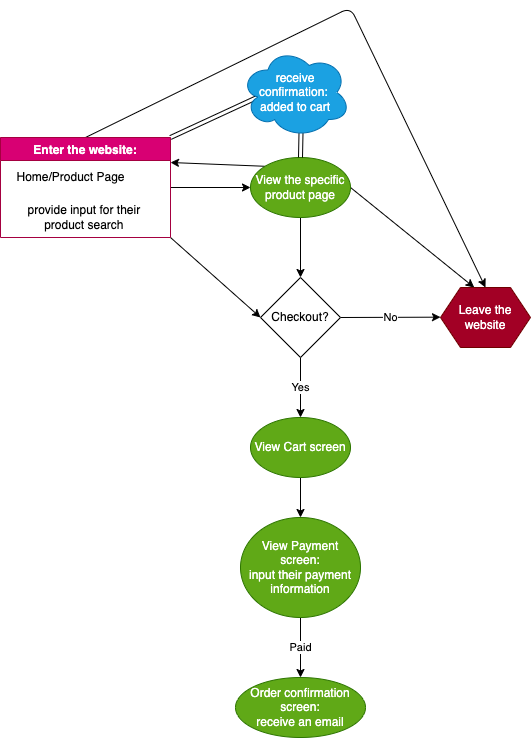

The diagram above was exported from draw.io. Its source (the exported page's mxGraphModel, read from the mxfile embedded in the PNG):
<mxGraphModel dx="758" dy="2017" grid="1" gridSize="10" guides="1" tooltips="1" connect="1" arrows="1" fold="1" page="1" pageScale="1" pageWidth="850" pageHeight="1100" math="0" shadow="0">
  <root>
    <mxCell id="0" />
    <mxCell id="1" parent="0" />
    <mxCell id="34" style="edgeStyle=none;html=1;exitX=0;exitY=0;exitDx=0;exitDy=0;entryX=1;entryY=0.25;entryDx=0;entryDy=0;" edge="1" parent="1" source="3" target="28">
      <mxGeometry relative="1" as="geometry" />
    </mxCell>
    <mxCell id="52" style="edgeStyle=none;html=1;exitX=0.5;exitY=1;exitDx=0;exitDy=0;entryX=0.5;entryY=0;entryDx=0;entryDy=0;" edge="1" parent="1" source="3" target="51">
      <mxGeometry relative="1" as="geometry" />
    </mxCell>
    <mxCell id="57" style="edgeStyle=none;html=1;exitX=1;exitY=0.5;exitDx=0;exitDy=0;entryX=0.375;entryY=0;entryDx=0;entryDy=0;" edge="1" parent="1" source="3" target="55">
      <mxGeometry relative="1" as="geometry" />
    </mxCell>
    <mxCell id="3" value="View the specific product page" style="ellipse;whiteSpace=wrap;html=1;fillColor=#60a917;strokeColor=#2D7600;fontColor=#ffffff;" vertex="1" parent="1">
      <mxGeometry x="250" y="100" width="100" height="60" as="geometry" />
    </mxCell>
    <mxCell id="20" style="edgeStyle=none;html=1;exitX=0.5;exitY=1;exitDx=0;exitDy=0;entryX=0.5;entryY=0;entryDx=0;entryDy=0;" edge="1" parent="1" source="15" target="19">
      <mxGeometry relative="1" as="geometry" />
    </mxCell>
    <mxCell id="15" value="View Cart screen" style="ellipse;whiteSpace=wrap;html=1;fillColor=#60a917;fontColor=#ffffff;strokeColor=#2D7600;" vertex="1" parent="1">
      <mxGeometry x="250" y="360" width="100" height="60" as="geometry" />
    </mxCell>
    <mxCell id="50" value="Paid&lt;br&gt;" style="edgeStyle=none;html=1;exitX=0.5;exitY=1;exitDx=0;exitDy=0;entryX=0.5;entryY=0;entryDx=0;entryDy=0;" edge="1" parent="1" source="19" target="21">
      <mxGeometry relative="1" as="geometry" />
    </mxCell>
    <mxCell id="19" value="View Payment screen:&lt;br&gt;input their payment information" style="ellipse;whiteSpace=wrap;html=1;fillColor=#60a917;fontColor=#ffffff;strokeColor=#2D7600;" vertex="1" parent="1">
      <mxGeometry x="240" y="460" width="120" height="100" as="geometry" />
    </mxCell>
    <mxCell id="21" value="Order confirmation screen:&lt;br&gt;receive an email" style="ellipse;whiteSpace=wrap;html=1;fillColor=#60a917;fontColor=#ffffff;strokeColor=#2D7600;" vertex="1" parent="1">
      <mxGeometry x="235" y="620" width="130" height="60" as="geometry" />
    </mxCell>
    <mxCell id="24" style="edgeStyle=none;html=1;exitX=1;exitY=0.5;exitDx=0;exitDy=0;entryX=0;entryY=0.5;entryDx=0;entryDy=0;" edge="1" parent="1" source="28" target="3">
      <mxGeometry relative="1" as="geometry">
        <mxPoint x="210" y="50" as="sourcePoint" />
      </mxGeometry>
    </mxCell>
    <mxCell id="45" style="edgeStyle=none;html=1;exitX=1;exitY=1;exitDx=0;exitDy=0;entryX=0;entryY=0.5;entryDx=0;entryDy=0;" edge="1" parent="1" source="28" target="51">
      <mxGeometry relative="1" as="geometry" />
    </mxCell>
    <mxCell id="56" style="edgeStyle=none;html=1;exitX=0.5;exitY=0;exitDx=0;exitDy=0;entryX=0.5;entryY=0;entryDx=0;entryDy=0;" edge="1" parent="1" source="28" target="55">
      <mxGeometry relative="1" as="geometry">
        <mxPoint x="470" y="220" as="targetPoint" />
        <Array as="points">
          <mxPoint x="350" y="-50" />
        </Array>
      </mxGeometry>
    </mxCell>
    <mxCell id="28" value="Enter the website:" style="swimlane;fillColor=#d80073;fontColor=#ffffff;strokeColor=#A50040;gradientColor=none;" vertex="1" parent="1">
      <mxGeometry y="80" width="170" height="100" as="geometry" />
    </mxCell>
    <mxCell id="29" value="Home/Product Page" style="text;html=1;align=center;verticalAlign=middle;resizable=0;points=[];autosize=1;strokeColor=none;fillColor=none;" vertex="1" parent="28">
      <mxGeometry x="10" y="30" width="120" height="20" as="geometry" />
    </mxCell>
    <mxCell id="31" value="&lt;span&gt;provide input for their &lt;br&gt;product search&amp;nbsp;&lt;/span&gt;" style="text;html=1;align=center;verticalAlign=middle;resizable=0;points=[];autosize=1;strokeColor=none;fillColor=none;" vertex="1" parent="28">
      <mxGeometry x="20" y="65" width="130" height="30" as="geometry" />
    </mxCell>
    <mxCell id="47" style="edgeStyle=none;shape=link;html=1;exitX=0.16;exitY=0.55;exitDx=0;exitDy=0;exitPerimeter=0;entryX=1;entryY=0;entryDx=0;entryDy=0;" edge="1" parent="1" source="40" target="28">
      <mxGeometry relative="1" as="geometry" />
    </mxCell>
    <mxCell id="48" style="edgeStyle=none;shape=link;html=1;exitX=0.55;exitY=0.95;exitDx=0;exitDy=0;exitPerimeter=0;entryX=0.5;entryY=0;entryDx=0;entryDy=0;" edge="1" parent="1" source="40" target="3">
      <mxGeometry relative="1" as="geometry" />
    </mxCell>
    <mxCell id="40" value="&lt;span&gt;receive confirmation: &lt;br&gt;added to cart&lt;/span&gt;" style="ellipse;shape=cloud;whiteSpace=wrap;html=1;fillColor=#1ba1e2;fontColor=#ffffff;strokeColor=#006EAF;" vertex="1" parent="1">
      <mxGeometry x="240" y="-10" width="110" height="90" as="geometry" />
    </mxCell>
    <mxCell id="53" value="Yes" style="edgeStyle=none;html=1;exitX=0.5;exitY=1;exitDx=0;exitDy=0;entryX=0.5;entryY=0;entryDx=0;entryDy=0;" edge="1" parent="1" source="51" target="15">
      <mxGeometry relative="1" as="geometry" />
    </mxCell>
    <mxCell id="54" value="No" style="edgeStyle=none;html=1;exitX=1;exitY=0.5;exitDx=0;exitDy=0;" edge="1" parent="1" source="51">
      <mxGeometry relative="1" as="geometry">
        <mxPoint x="440" y="259.66666666666697" as="targetPoint" />
      </mxGeometry>
    </mxCell>
    <mxCell id="51" value="Checkout?" style="rhombus;whiteSpace=wrap;html=1;gradientColor=none;" vertex="1" parent="1">
      <mxGeometry x="260" y="220" width="80" height="80" as="geometry" />
    </mxCell>
    <mxCell id="55" value="Leave the website" style="shape=hexagon;perimeter=hexagonPerimeter2;whiteSpace=wrap;html=1;fixedSize=1;fillColor=#a20025;fontColor=#ffffff;strokeColor=#6F0000;" vertex="1" parent="1">
      <mxGeometry x="440" y="230" width="90" height="60" as="geometry" />
    </mxCell>
  </root>
</mxGraphModel>